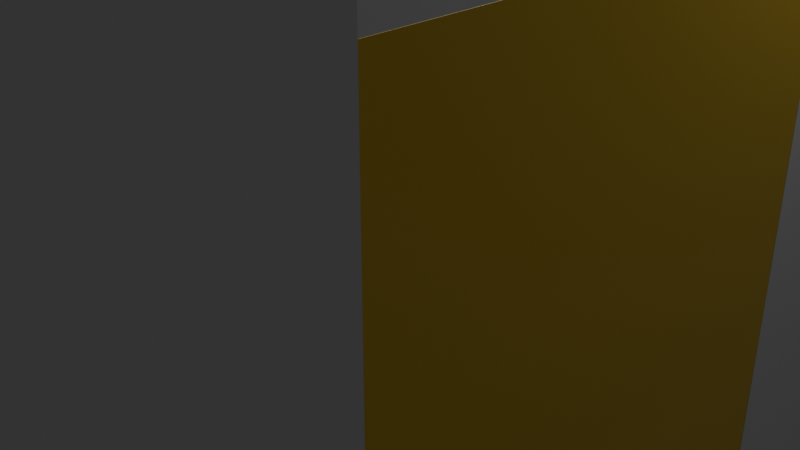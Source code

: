 # Source: dropGround.blend  (saved by Blender 4.1.23; exported with 4.5.12 LTS)
import bpy
from mathutils import Matrix  # noqa: F401  (used for matrix-valued properties, if any)

bpy.ops.wm.read_factory_settings(use_empty=True)
scene = bpy.context.scene
scene.name = 'Scene'

# ---- collections
col_collection = bpy.data.collections.new('Collection'); scene.collection.children.link(col_collection)

# ---- materials (node trees are filled in below, after node groups)
mat_material_001 = bpy.data.materials.new('Material.001')
mat_material_001.alpha_threshold = 0.0
mat_material_001.use_transparent_shadow = False
mat_material_001.roughness = 0.5
mat_material_001.line_color = (0.0, 0.0, 0.0, 1.0)

# ---- material node trees
mat_material_001.use_nodes = True; mat_material_001.node_tree.nodes.clear()
_N = mat_material_001.node_tree.nodes; _L = mat_material_001.node_tree.links
n0 = _N.new('ShaderNodeOutputMaterial'); n0.name = 'Material Output'; n0.location = (300, 300)
n1 = _N.new('ShaderNodeBsdfPrincipled'); n1.name = 'Principled BSDF'; n1.location = (10, 300)
n1.inputs[0].default_value = (0.8047, 0.544, 0.0468, 1.0)
n1.inputs[3].default_value = 1.45
_L.new(n1.outputs[0], n0.inputs[0])
n0.is_active_output = True

# ---- world
world_world = bpy.data.worlds.new('World'); scene.world = world_world
world_world.use_nodes = True; world_world.node_tree.nodes.clear()
_N = world_world.node_tree.nodes; _L = world_world.node_tree.links
n0 = _N.new('ShaderNodeOutputWorld'); n0.name = 'World Output'; n0.location = (300, 300)
n1 = _N.new('ShaderNodeBackground'); n1.name = 'Background'; n1.location = (10, 300)
n1.inputs[0].default_value = (0.05088, 0.05088, 0.05088, 1.0)
_L.new(n1.outputs[0], n0.inputs[0])
n0.is_active_output = True
world_world.color = (0.05088, 0.05088, 0.05088)
world_world.use_sun_shadow = False
world_world.sun_shadow_jitter_overblur = 0.0

# ---- cameras
cam_camera = bpy.data.cameras.new('Camera')
cam_camera.clip_end = 100.0
cam_camera.ortho_scale = 7.314

# ---- lights
light_light = bpy.data.lights.new('Light', 'POINT')
light_light.transmission_factor = 0.0
light_light.energy = 1000.0
light_light.shadow_soft_size = 0.1
light_light.shadow_maximum_resolution = 0.006
light_light.use_absolute_resolution = True

# ---- meshes
me_cube_001 = bpy.data.meshes.new('Cube.001')
me_cube_001.from_pydata([(1.0, -0.9, 1.0), (1.0, -1.0, 0.9), (-1.0, -1.0, 0.9), (-1.0, -0.9, 1.0), (1.0, 1.0, 0.9), (1.0, 0.9, 1.0), (-1.0, 0.9, 1.0), (-1.0, 1.0, 0.9), (1.0, -1.0, -0.4), (1.0, -0.4, -1.0), (-1.0, -0.4, -1.0), (-1.0, -1.0, -0.4), (1.0, 0.4, -1.0), (1.0, 1.0, -0.4), (-1.0, 1.0, -0.4), (-1.0, 0.4, -1.0), (-1.0, -0.6, -0.24), (-1.0, -0.24, -0.6), (-1.0, -0.6, 0.54), (-1.0, -0.54, 0.6), (-1.0, 0.24, -0.6), (-1.0, 0.6, 0.54), (-1.0, 0.6, -0.24), (-1.0, 0.54, 0.6), (1.0, 0.24, -0.6), (1.0, 0.6, -0.24), (1.0, -0.6, -0.24), (1.0, -0.6, 0.54), (1.0, -0.54, 0.6), (1.0, 0.6, 0.54), (1.0, 0.54, 0.6), (1.0, -0.24, -0.6)], [], [(15, 12, 9, 10), (16, 11, 2, 3, 6, 7, 14, 15, 20, 22, 21, 23, 19, 18), (15, 10, 11, 16, 17, 20), (5, 6, 3, 0), (0, 3, 2, 1), (25, 13, 4, 5, 0, 1, 8, 9, 31, 26, 27, 28, 30, 29), (31, 9, 12, 13, 25, 24), (6, 5, 4, 7), (10, 9, 8, 11), (8, 1, 2, 11), (12, 15, 14, 13), (14, 7, 4, 13), (20, 17, 31, 24), (23, 30, 28, 19), (19, 28, 27, 18), (21, 29, 30, 23), (17, 16, 26, 31), (26, 16, 18, 27), (22, 20, 24, 25), (29, 21, 22, 25)])
_uv = me_cube_001.uv_layers.new(name='UVMap')
_uv.uv.foreach_set('vector', [0.125, 0.575, 0.375, 0.575, 0.375, 0.675, 0.125, 0.675, 0.47, 0.05, 0.45, 0.0, 0.6125, 0.0, 0.625, 0.0125, 0.625, 0.2375, 0.6125, 0.25, 0.45, 0.25, 0.375, 0.175, 0.425, 0.155, 0.47, 0.2, 0.5675, 0.2, 0.575, 0.1925, 0.575, 0.0575, 0.5675, 0.05, 0.375, 0.175, 0.375, 0.075, 0.45, 0.0, 0.47, 0.05, 0.425, 0.095, 0.425, 0.155, 0.625, 0.5125, 0.875, 0.5125, 0.875, 0.7375, 0.625, 0.7375, 0.625, 0.75, 0.625, 1.0, 0.6125, 1.0, 0.6125, 0.75, 0.47, 0.55, 0.45, 0.5, 0.6125, 0.5, 0.625, 0.5125, 0.625, 0.7375, 0.6125, 0.75, 0.45, 0.75, 0.375, 0.675, 0.425, 0.655, 0.47, 0.7, 0.5675, 0.7, 0.575, 0.6925, 0.575, 0.5575, 0.5675, 0.55, 0.425, 0.655, 0.375, 0.675, 0.375, 0.575, 0.45, 0.5, 0.47, 0.55, 0.425, 0.595, 0.625, 0.25, 0.625, 0.5, 0.6125, 0.5, 0.6125, 0.25, 0.125, 0.675, 0.375, 0.675, 0.375, 0.75, 0.125, 0.75, 0.45, 0.75, 0.6125, 0.75, 0.6125, 1.0, 0.45, 1.0, 0.375, 0.575, 0.125, 0.575, 0.125, 0.5, 0.375, 0.5, 0.45, 0.25, 0.6125, 0.25, 0.6125, 0.5, 0.45, 0.5, 0.1667, 0.575, 0.1667, 0.675, 0.3333, 0.675, 0.3333, 0.575, 0.8333, 0.5125, 0.6667, 0.5125, 0.6667, 0.7375, 0.8333, 0.7375, 0.625, 0.9583, 0.625, 0.7917, 0.6125, 0.7917, 0.6125, 0.9583, 0.6125, 0.2917, 0.6125, 0.4583, 0.625, 0.4583, 0.625, 0.2917, 0.1667, 0.675, 0.1667, 0.75, 0.3333, 0.75, 0.3333, 0.675, 0.45, 0.7917, 0.45, 0.9583, 0.6125, 0.9583, 0.6125, 0.7917, 0.1667, 0.5, 0.1667, 0.575, 0.3333, 0.575, 0.3333, 0.5, 0.6125, 0.4583, 0.6125, 0.2917, 0.45, 0.2917, 0.45, 0.4583])
me_cube_001.materials.append(mat_material_001)
me_cube_001.use_mirror_vertex_groups = False
me_cube_001.update()
me_x = bpy.data.meshes.new('立方体')
me_x.from_pydata([(-1.0, -1.0, -1.0), (-1.0, -1.0, 1.0), (-1.0, 1.0, -1.0), (-1.0, 1.0, 1.0), (1.0, -1.0, -1.0), (1.0, -1.0, 1.0), (1.0, 1.0, -1.0), (1.0, 1.0, 1.0)], [], [(0, 1, 3, 2), (2, 3, 7, 6), (6, 7, 5, 4), (4, 5, 1, 0), (2, 6, 4, 0), (7, 3, 1, 5)])
_uv = me_x.uv_layers.new(name='UVマップ')
_uv.uv.foreach_set('vector', [0.375, 0.0, 0.625, 0.0, 0.625, 0.25, 0.375, 0.25, 0.375, 0.25, 0.625, 0.25, 0.625, 0.5, 0.375, 0.5, 0.375, 0.5, 0.625, 0.5, 0.625, 0.75, 0.375, 0.75, 0.375, 0.75, 0.625, 0.75, 0.625, 1.0, 0.375, 1.0, 0.125, 0.5, 0.375, 0.5, 0.375, 0.75, 0.125, 0.75, 0.625, 0.5, 0.875, 0.5, 0.875, 0.75, 0.625, 0.75])
me_x.update()

# ---- objects
ob_light = bpy.data.objects.new('Light', light_light)
ob_camera = bpy.data.objects.new('Camera', cam_camera)
ob_cube_001 = bpy.data.objects.new('Cube.001', me_cube_001)
ob_col = bpy.data.objects.new('COL', me_x)

# ---- transforms, parenting, visibility, modifiers, constraints
ob_light.location = (4.076, 1.005, 5.904)
ob_light.rotation_euler = (0.6503, 0.05522, 1.866)
ob_light.lock_rotations_4d = False
ob_light.empty_display_type = 'ARROWS'
ob_light.color = (0.0, 0.0, 0.0, 0.0)
ob_light.lineart.crease_threshold = 0.0
ob_camera.location = (7.359, -6.926, 4.958)
ob_camera.rotation_euler = (1.109, 0.0, 0.8149)
ob_camera.lock_rotations_4d = False
ob_camera.empty_display_type = 'ARROWS'
ob_camera.color = (0.0, 0.0, 0.0, 0.0)
ob_camera.display_type = 'WIRE'
ob_camera.lineart.crease_threshold = 0.0
ob_cube_001.location = (0.0, 0.0, 0.0)
ob_cube_001.rotation_euler = (0.0, 0.0, 1.571)
ob_cube_001.scale = (4.0, 4.0, 4.0)
ob_cube_001.lock_rotations_4d = False
ob_cube_001.empty_display_type = 'ARROWS'
ob_cube_001.lineart.crease_threshold = 0.0
ob_col.location = (0.0, 0.0, 0.0)
ob_col.scale = (4.0, 4.0, 4.0)

# ---- collection membership
col_collection.objects.link(ob_light)
col_collection.objects.link(ob_camera)
col_collection.objects.link(ob_cube_001)
col_collection.objects.link(ob_col)

# ---- scene / render settings (as saved in the file)
scene.camera = ob_camera
scene.frame_start = 1; scene.frame_end = 250; scene.frame_set(1)
scene.render.engine = 'BLENDER_EEVEE_NEXT'
scene.cycles.sampling_pattern = 'TABULATED_SOBOL'
scene.eevee.ray_tracing_options.trace_max_roughness = 0.0
bpy.context.view_layer.update()
